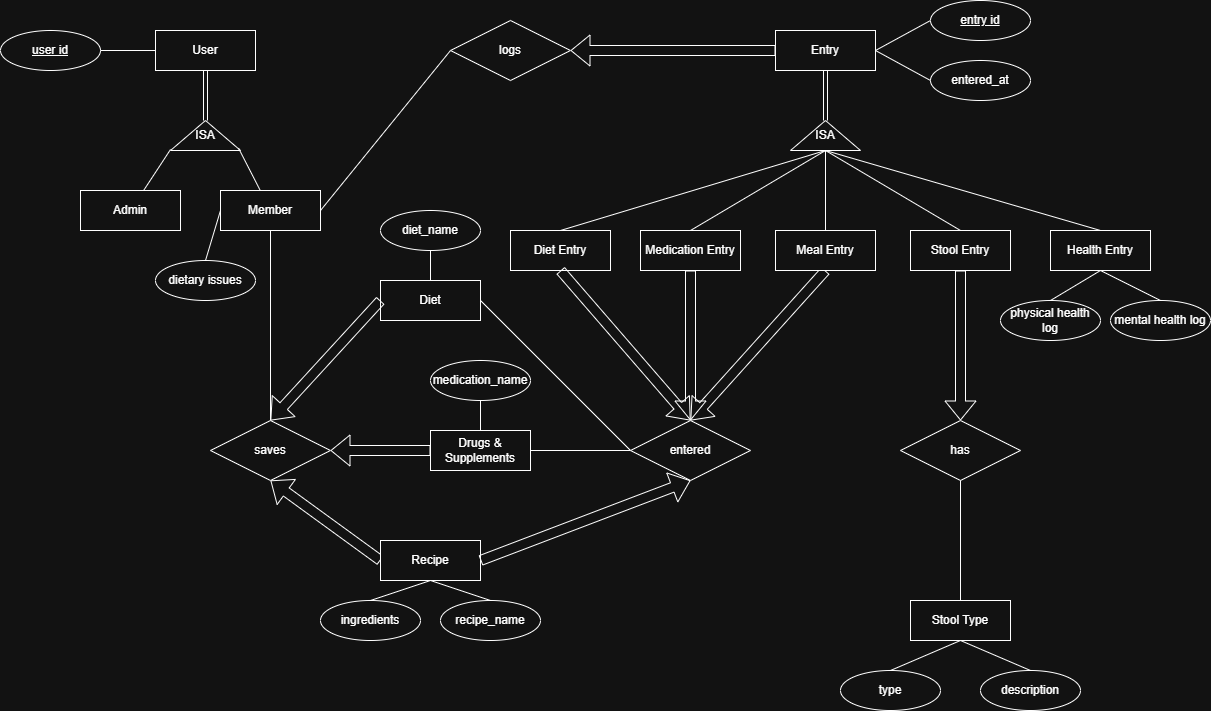

The diagram above was exported from draw.io. Its source (the exported page's mxGraphModel, read from the mxfile embedded in the PNG):
<mxGraphModel dx="546" dy="1795" grid="1" gridSize="10" guides="1" tooltips="1" connect="1" arrows="1" fold="1" page="1" pageScale="1" pageWidth="850" pageHeight="1100" math="0" shadow="0">
  <root>
    <mxCell id="0" />
    <mxCell id="1" parent="0" />
    <mxCell id="deMC7jJegIznIBzVMOlg-1" parent="1" style="whiteSpace=wrap;html=1;align=center;" value="User" vertex="1">
      <mxGeometry height="40" width="100" x="175" y="20" as="geometry" />
    </mxCell>
    <mxCell id="deMC7jJegIznIBzVMOlg-6" parent="1" style="whiteSpace=wrap;html=1;align=center;" value="Admin" vertex="1">
      <mxGeometry height="40" width="100" x="100" y="180" as="geometry" />
    </mxCell>
    <mxCell id="deMC7jJegIznIBzVMOlg-7" parent="1" style="whiteSpace=wrap;html=1;align=center;" value="Member" vertex="1">
      <mxGeometry height="40" width="100" x="240" y="180" as="geometry" />
    </mxCell>
    <mxCell id="deMC7jJegIznIBzVMOlg-11" parent="1" style="triangle;whiteSpace=wrap;html=1;direction=north;" value="ISA" vertex="1">
      <mxGeometry height="30" width="70" x="190" y="110" as="geometry" />
    </mxCell>
    <mxCell id="deMC7jJegIznIBzVMOlg-12" edge="1" parent="1" source="deMC7jJegIznIBzVMOlg-11" style="shape=link;html=1;rounded=0;entryX=0.5;entryY=1;entryDx=0;entryDy=0;exitX=1;exitY=0.5;exitDx=0;exitDy=0;" target="deMC7jJegIznIBzVMOlg-1" value="">
      <mxGeometry relative="1" width="100" as="geometry">
        <mxPoint x="240" y="250" as="sourcePoint" />
        <mxPoint x="340" y="250" as="targetPoint" />
      </mxGeometry>
    </mxCell>
    <mxCell id="deMC7jJegIznIBzVMOlg-14" edge="1" parent="1" source="deMC7jJegIznIBzVMOlg-6" style="endArrow=none;html=1;rounded=0;entryX=0.033;entryY=0;entryDx=0;entryDy=0;entryPerimeter=0;" target="deMC7jJegIznIBzVMOlg-11" value="">
      <mxGeometry height="50" relative="1" width="50" as="geometry">
        <mxPoint x="170" y="289.28932188134524" as="sourcePoint" />
        <mxPoint x="170" y="239.28932188134524" as="targetPoint" />
      </mxGeometry>
    </mxCell>
    <mxCell id="deMC7jJegIznIBzVMOlg-15" edge="1" parent="1" source="deMC7jJegIznIBzVMOlg-7" style="endArrow=none;html=1;rounded=0;entryX=0.083;entryY=0.971;entryDx=0;entryDy=0;entryPerimeter=0;" target="deMC7jJegIznIBzVMOlg-11" value="">
      <mxGeometry height="50" relative="1" width="50" as="geometry">
        <mxPoint x="310" y="289.28932188134524" as="sourcePoint" />
        <mxPoint x="310" y="239.28932188134524" as="targetPoint" />
      </mxGeometry>
    </mxCell>
    <mxCell id="deMC7jJegIznIBzVMOlg-17" edge="1" parent="1" source="VLT2aBgucHjKAWnCRejc-91" style="shape=flexArrow;endArrow=classic;html=1;rounded=0;entryX=1;entryY=0.5;entryDx=0;entryDy=0;exitX=0;exitY=0.5;exitDx=0;exitDy=0;" target="VLT2aBgucHjKAWnCRejc-90" value="">
      <mxGeometry height="50" relative="1" width="50" as="geometry">
        <mxPoint x="795" y="120" as="sourcePoint" />
        <mxPoint x="600" y="170" as="targetPoint" />
      </mxGeometry>
    </mxCell>
    <mxCell id="deMC7jJegIznIBzVMOlg-18" edge="1" parent="1" source="deMC7jJegIznIBzVMOlg-7" style="endArrow=none;html=1;rounded=0;exitX=1;exitY=0.5;exitDx=0;exitDy=0;entryX=0;entryY=0.5;entryDx=0;entryDy=0;" target="VLT2aBgucHjKAWnCRejc-90" value="">
      <mxGeometry relative="1" as="geometry">
        <mxPoint x="290" y="130" as="sourcePoint" />
        <mxPoint x="480" y="170" as="targetPoint" />
      </mxGeometry>
    </mxCell>
    <mxCell id="deMC7jJegIznIBzVMOlg-24" parent="1" style="ellipse;whiteSpace=wrap;html=1;align=center;" value="ingredients" vertex="1">
      <mxGeometry height="40" width="100" x="340" y="590" as="geometry" />
    </mxCell>
    <mxCell id="VLT2aBgucHjKAWnCRejc-5" parent="1" style="triangle;whiteSpace=wrap;html=1;direction=north;" value="ISA" vertex="1">
      <mxGeometry height="30" width="70" x="810" y="110" as="geometry" />
    </mxCell>
    <mxCell id="VLT2aBgucHjKAWnCRejc-10" edge="1" parent="1" source="VLT2aBgucHjKAWnCRejc-5" style="shape=link;html=1;rounded=0;entryX=0.5;entryY=1;entryDx=0;entryDy=0;exitX=1;exitY=0.5;exitDx=0;exitDy=0;" target="VLT2aBgucHjKAWnCRejc-91" value="">
      <mxGeometry relative="1" width="100" as="geometry">
        <mxPoint x="490" y="310" as="sourcePoint" />
        <mxPoint x="845" y="140" as="targetPoint" />
      </mxGeometry>
    </mxCell>
    <mxCell id="VLT2aBgucHjKAWnCRejc-12" edge="1" parent="1" source="VLT2aBgucHjKAWnCRejc-93" style="endArrow=none;html=1;rounded=0;entryX=0;entryY=0.5;entryDx=0;entryDy=0;exitX=0.5;exitY=0;exitDx=0;exitDy=0;" target="VLT2aBgucHjKAWnCRejc-5" value="">
      <mxGeometry height="50" relative="1" width="50" as="geometry">
        <mxPoint x="770" y="280" as="sourcePoint" />
        <mxPoint x="691" y="420" as="targetPoint" />
      </mxGeometry>
    </mxCell>
    <mxCell id="VLT2aBgucHjKAWnCRejc-13" edge="1" parent="1" source="VLT2aBgucHjKAWnCRejc-95" style="endArrow=none;html=1;rounded=0;entryX=0;entryY=0.5;entryDx=0;entryDy=0;exitX=0.5;exitY=0;exitDx=0;exitDy=0;" target="VLT2aBgucHjKAWnCRejc-5" value="">
      <mxGeometry height="50" relative="1" width="50" as="geometry">
        <mxPoint x="1050" y="130" as="sourcePoint" />
        <mxPoint x="700" y="290" as="targetPoint" />
      </mxGeometry>
    </mxCell>
    <mxCell id="VLT2aBgucHjKAWnCRejc-14" edge="1" parent="1" source="VLT2aBgucHjKAWnCRejc-94" style="endArrow=none;html=1;rounded=0;entryX=0;entryY=0.5;entryDx=0;entryDy=0;exitX=0.5;exitY=0;exitDx=0;exitDy=0;" target="VLT2aBgucHjKAWnCRejc-5" value="">
      <mxGeometry height="50" relative="1" width="50" as="geometry">
        <mxPoint x="945" y="280" as="sourcePoint" />
        <mxPoint x="771" y="440" as="targetPoint" />
      </mxGeometry>
    </mxCell>
    <mxCell id="VLT2aBgucHjKAWnCRejc-15" edge="1" parent="1" source="RngkSclkbaY8MnlQI3m--5" style="shape=flexArrow;endArrow=classic;html=1;rounded=0;entryX=0.5;entryY=1;entryDx=0;entryDy=0;exitX=0;exitY=0.5;exitDx=0;exitDy=0;" target="RngkSclkbaY8MnlQI3m--6" value="">
      <mxGeometry height="50" relative="1" width="50" as="geometry">
        <mxPoint x="400" y="540" as="sourcePoint" />
        <mxPoint x="290" y="470" as="targetPoint" />
      </mxGeometry>
    </mxCell>
    <mxCell id="VLT2aBgucHjKAWnCRejc-16" edge="1" parent="1" source="deMC7jJegIznIBzVMOlg-7" style="endArrow=none;html=1;rounded=0;exitX=0.5;exitY=1;exitDx=0;exitDy=0;entryX=0.5;entryY=0;entryDx=0;entryDy=0;" target="RngkSclkbaY8MnlQI3m--6" value="">
      <mxGeometry relative="1" as="geometry">
        <mxPoint x="410" y="380" as="sourcePoint" />
        <mxPoint x="280" y="410" as="targetPoint" />
      </mxGeometry>
    </mxCell>
    <mxCell id="VLT2aBgucHjKAWnCRejc-41" parent="1" style="ellipse;whiteSpace=wrap;html=1;align=center;fontStyle=4;" value="user id" vertex="1">
      <mxGeometry height="40" width="100" x="20" y="20" as="geometry" />
    </mxCell>
    <mxCell id="VLT2aBgucHjKAWnCRejc-47" parent="1" style="ellipse;whiteSpace=wrap;html=1;align=center;" value="mental health log" vertex="1">
      <mxGeometry height="40" width="100" x="1130" y="290" as="geometry" />
    </mxCell>
    <mxCell id="VLT2aBgucHjKAWnCRejc-48" parent="1" style="ellipse;whiteSpace=wrap;html=1;align=center;" value="physical health log" vertex="1">
      <mxGeometry height="40" width="100" x="1020" y="290" as="geometry" />
    </mxCell>
    <mxCell id="VLT2aBgucHjKAWnCRejc-52" edge="1" parent="1" source="VLT2aBgucHjKAWnCRejc-47" style="endArrow=none;html=1;rounded=0;entryX=0.5;entryY=1;entryDx=0;entryDy=0;exitX=0.5;exitY=0;exitDx=0;exitDy=0;" target="VLT2aBgucHjKAWnCRejc-95" value="">
      <mxGeometry height="50" relative="1" width="50" as="geometry">
        <mxPoint x="810" y="520" as="sourcePoint" />
        <mxPoint x="1120" y="320" as="targetPoint" />
      </mxGeometry>
    </mxCell>
    <mxCell id="VLT2aBgucHjKAWnCRejc-53" edge="1" parent="1" source="VLT2aBgucHjKAWnCRejc-95" style="endArrow=none;html=1;rounded=0;entryX=0.5;entryY=0;entryDx=0;entryDy=0;exitX=0.5;exitY=1;exitDx=0;exitDy=0;" target="VLT2aBgucHjKAWnCRejc-48" value="">
      <mxGeometry height="50" relative="1" width="50" as="geometry">
        <mxPoint x="1120" y="320" as="sourcePoint" />
        <mxPoint x="760" y="520" as="targetPoint" />
      </mxGeometry>
    </mxCell>
    <mxCell id="VLT2aBgucHjKAWnCRejc-54" edge="1" parent="1" source="deMC7jJegIznIBzVMOlg-24" style="endArrow=none;html=1;rounded=0;entryX=0.5;entryY=1;entryDx=0;entryDy=0;exitX=0.5;exitY=0;exitDx=0;exitDy=0;" target="RngkSclkbaY8MnlQI3m--5" value="">
      <mxGeometry height="50" relative="1" width="50" as="geometry">
        <mxPoint x="850" y="530" as="sourcePoint" />
        <mxPoint x="450" y="560" as="targetPoint" />
      </mxGeometry>
    </mxCell>
    <mxCell id="VLT2aBgucHjKAWnCRejc-55" edge="1" parent="1" source="RngkSclkbaY8MnlQI3m--15" style="endArrow=none;html=1;rounded=0;entryX=0.5;entryY=1;entryDx=0;entryDy=0;exitX=0.5;exitY=0;exitDx=0;exitDy=0;" target="RngkSclkbaY8MnlQI3m--5" value="">
      <mxGeometry height="50" relative="1" width="50" as="geometry">
        <mxPoint x="510" y="590" as="sourcePoint" />
        <mxPoint x="450" y="560" as="targetPoint" />
      </mxGeometry>
    </mxCell>
    <mxCell id="VLT2aBgucHjKAWnCRejc-56" edge="1" parent="1" source="VLT2aBgucHjKAWnCRejc-85" style="endArrow=none;html=1;rounded=0;entryX=0;entryY=0.5;entryDx=0;entryDy=0;exitX=0.5;exitY=0;exitDx=0;exitDy=0;" target="deMC7jJegIznIBzVMOlg-7" value="">
      <mxGeometry height="50" relative="1" width="50" as="geometry">
        <mxPoint x="225" y="360" as="sourcePoint" />
        <mxPoint x="60" y="500" as="targetPoint" />
      </mxGeometry>
    </mxCell>
    <mxCell id="VLT2aBgucHjKAWnCRejc-58" edge="1" parent="1" source="deMC7jJegIznIBzVMOlg-1" style="endArrow=none;html=1;rounded=0;entryX=1;entryY=0.5;entryDx=0;entryDy=0;exitX=0;exitY=0.5;exitDx=0;exitDy=0;" target="VLT2aBgucHjKAWnCRejc-41" value="">
      <mxGeometry height="50" relative="1" width="50" as="geometry">
        <mxPoint x="130" y="170" as="sourcePoint" />
        <mxPoint x="90" y="140" as="targetPoint" />
      </mxGeometry>
    </mxCell>
    <mxCell id="VLT2aBgucHjKAWnCRejc-61" edge="1" parent="1" source="RngkSclkbaY8MnlQI3m--17" style="endArrow=none;html=1;rounded=0;entryX=1;entryY=0.5;entryDx=0;entryDy=0;exitX=0;exitY=0.5;exitDx=0;exitDy=0;" target="VLT2aBgucHjKAWnCRejc-91" value="">
      <mxGeometry height="50" relative="1" width="50" as="geometry">
        <mxPoint x="950" y="40" as="sourcePoint" />
        <mxPoint x="845" y="100" as="targetPoint" />
      </mxGeometry>
    </mxCell>
    <mxCell id="VLT2aBgucHjKAWnCRejc-73" edge="1" parent="1" source="RngkSclkbaY8MnlQI3m--4" style="shape=flexArrow;endArrow=classic;html=1;rounded=0;entryX=1;entryY=0.5;entryDx=0;entryDy=0;exitX=0;exitY=0.5;exitDx=0;exitDy=0;" target="RngkSclkbaY8MnlQI3m--6" value="">
      <mxGeometry height="50" relative="1" width="50" as="geometry">
        <mxPoint x="400" y="390" as="sourcePoint" />
        <mxPoint x="350" y="440" as="targetPoint" />
      </mxGeometry>
    </mxCell>
    <mxCell id="VLT2aBgucHjKAWnCRejc-79" edge="1" parent="1" source="RngkSclkbaY8MnlQI3m--14" style="endArrow=none;html=1;rounded=0;exitX=0.5;exitY=1;exitDx=0;exitDy=0;entryX=0.5;entryY=0;entryDx=0;entryDy=0;" target="RngkSclkbaY8MnlQI3m--4" value="">
      <mxGeometry relative="1" as="geometry">
        <mxPoint x="500" y="400" as="sourcePoint" />
        <mxPoint x="450" y="370" as="targetPoint" />
      </mxGeometry>
    </mxCell>
    <mxCell id="VLT2aBgucHjKAWnCRejc-82" edge="1" parent="1" source="VLT2aBgucHjKAWnCRejc-92" style="endArrow=none;html=1;rounded=0;entryX=0;entryY=0.5;entryDx=0;entryDy=0;exitX=0.5;exitY=0;exitDx=0;exitDy=0;" target="VLT2aBgucHjKAWnCRejc-5" value="">
      <mxGeometry height="50" relative="1" width="50" as="geometry">
        <mxPoint x="597" y="279.52" as="sourcePoint" />
        <mxPoint x="815" y="220" as="targetPoint" />
      </mxGeometry>
    </mxCell>
    <mxCell id="VLT2aBgucHjKAWnCRejc-85" parent="1" style="ellipse;whiteSpace=wrap;html=1;align=center;" value="dietary issues" vertex="1">
      <mxGeometry height="40" width="100" x="175" y="250" as="geometry" />
    </mxCell>
    <mxCell id="VLT2aBgucHjKAWnCRejc-86" edge="1" parent="1" source="VLT2aBgucHjKAWnCRejc-92" style="shape=flexArrow;endArrow=classic;html=1;rounded=0;entryX=0.5;entryY=0;entryDx=0;entryDy=0;exitX=0.5;exitY=1;exitDx=0;exitDy=0;" target="RngkSclkbaY8MnlQI3m--7" value="">
      <mxGeometry height="50" relative="1" width="50" as="geometry">
        <mxPoint x="590" y="320" as="sourcePoint" />
        <mxPoint x="660" y="420" as="targetPoint" />
      </mxGeometry>
    </mxCell>
    <mxCell id="VLT2aBgucHjKAWnCRejc-87" edge="1" parent="1" source="RngkSclkbaY8MnlQI3m--4" style="endArrow=none;html=1;rounded=0;entryX=0;entryY=0.5;entryDx=0;entryDy=0;exitX=1;exitY=0.5;exitDx=0;exitDy=0;" target="RngkSclkbaY8MnlQI3m--7" value="">
      <mxGeometry height="50" relative="1" width="50" as="geometry">
        <mxPoint x="500" y="390" as="sourcePoint" />
        <mxPoint x="600" y="450" as="targetPoint" />
      </mxGeometry>
    </mxCell>
    <mxCell id="VLT2aBgucHjKAWnCRejc-88" edge="1" parent="1" source="VLT2aBgucHjKAWnCRejc-93" style="shape=flexArrow;endArrow=classic;html=1;rounded=0;entryX=0.5;entryY=0;entryDx=0;entryDy=0;exitX=0.5;exitY=1;exitDx=0;exitDy=0;" target="RngkSclkbaY8MnlQI3m--7" value="">
      <mxGeometry height="50" relative="1" width="50" as="geometry">
        <mxPoint x="770" y="320" as="sourcePoint" />
        <mxPoint x="660" y="420" as="targetPoint" />
      </mxGeometry>
    </mxCell>
    <mxCell id="VLT2aBgucHjKAWnCRejc-90" parent="1" style="shape=rhombus;perimeter=rhombusPerimeter;whiteSpace=wrap;html=1;align=center;" value="logs" vertex="1">
      <mxGeometry height="60" width="120" x="470" y="10" as="geometry" />
    </mxCell>
    <mxCell id="VLT2aBgucHjKAWnCRejc-91" parent="1" style="whiteSpace=wrap;html=1;align=center;" value="Entry" vertex="1">
      <mxGeometry height="40" width="100" x="795" y="20" as="geometry" />
    </mxCell>
    <mxCell id="VLT2aBgucHjKAWnCRejc-92" parent="1" style="whiteSpace=wrap;html=1;align=center;" value="Medication Entry" vertex="1">
      <mxGeometry height="40" width="100" x="660" y="220" as="geometry" />
    </mxCell>
    <mxCell id="VLT2aBgucHjKAWnCRejc-93" parent="1" style="whiteSpace=wrap;html=1;align=center;" value="Meal Entry" vertex="1">
      <mxGeometry height="40" width="100" x="795" y="220" as="geometry" />
    </mxCell>
    <mxCell id="VLT2aBgucHjKAWnCRejc-94" parent="1" style="whiteSpace=wrap;html=1;align=center;" value="Stool Entry" vertex="1">
      <mxGeometry height="40" width="100" x="930" y="220" as="geometry" />
    </mxCell>
    <mxCell id="VLT2aBgucHjKAWnCRejc-95" parent="1" style="whiteSpace=wrap;html=1;align=center;" value="Health Entry" vertex="1">
      <mxGeometry height="40" width="100" x="1070" y="220" as="geometry" />
    </mxCell>
    <mxCell id="RngkSclkbaY8MnlQI3m--1" parent="1" style="whiteSpace=wrap;html=1;align=center;" value="Diet Entry" vertex="1">
      <mxGeometry height="40" width="100" x="530" y="220" as="geometry" />
    </mxCell>
    <mxCell id="RngkSclkbaY8MnlQI3m--2" edge="1" parent="1" source="RngkSclkbaY8MnlQI3m--1" style="endArrow=none;html=1;rounded=0;exitX=0.5;exitY=0;exitDx=0;exitDy=0;entryX=0;entryY=0.5;entryDx=0;entryDy=0;" target="VLT2aBgucHjKAWnCRejc-5" value="">
      <mxGeometry height="50" relative="1" width="50" as="geometry">
        <mxPoint x="670" y="282" as="sourcePoint" />
        <mxPoint x="810" y="200" as="targetPoint" />
      </mxGeometry>
    </mxCell>
    <mxCell id="RngkSclkbaY8MnlQI3m--3" parent="1" style="whiteSpace=wrap;html=1;align=center;" value="Diet" vertex="1">
      <mxGeometry height="40" width="100" x="400" y="270" as="geometry" />
    </mxCell>
    <mxCell id="RngkSclkbaY8MnlQI3m--4" parent="1" style="whiteSpace=wrap;html=1;align=center;" value="Drugs &amp;amp; Supplements" vertex="1">
      <mxGeometry height="40" width="100" x="450" y="420" as="geometry" />
    </mxCell>
    <mxCell id="RngkSclkbaY8MnlQI3m--5" parent="1" style="whiteSpace=wrap;html=1;align=center;" value="Recipe" vertex="1">
      <mxGeometry height="40" width="100" x="400" y="530" as="geometry" />
    </mxCell>
    <mxCell id="RngkSclkbaY8MnlQI3m--6" parent="1" style="shape=rhombus;perimeter=rhombusPerimeter;whiteSpace=wrap;html=1;align=center;" value="saves" vertex="1">
      <mxGeometry height="60" width="120" x="230" y="410" as="geometry" />
    </mxCell>
    <mxCell id="RngkSclkbaY8MnlQI3m--7" parent="1" style="shape=rhombus;perimeter=rhombusPerimeter;whiteSpace=wrap;html=1;align=center;" value="entered" vertex="1">
      <mxGeometry height="60" width="120" x="650" y="410" as="geometry" />
    </mxCell>
    <mxCell id="RngkSclkbaY8MnlQI3m--9" edge="1" parent="1" source="RngkSclkbaY8MnlQI3m--1" style="shape=flexArrow;endArrow=classic;html=1;rounded=0;entryX=0.5;entryY=0;entryDx=0;entryDy=0;exitX=0.5;exitY=1;exitDx=0;exitDy=0;" target="RngkSclkbaY8MnlQI3m--7" value="">
      <mxGeometry height="50" relative="1" width="50" as="geometry">
        <mxPoint x="550" y="310" as="sourcePoint" />
        <mxPoint x="688.7599999999998" y="436.2399999999999" as="targetPoint" />
      </mxGeometry>
    </mxCell>
    <mxCell id="RngkSclkbaY8MnlQI3m--10" edge="1" parent="1" source="RngkSclkbaY8MnlQI3m--3" style="shape=flexArrow;endArrow=classic;html=1;rounded=0;exitX=0;exitY=0.5;exitDx=0;exitDy=0;entryX=0.5;entryY=0;entryDx=0;entryDy=0;" target="RngkSclkbaY8MnlQI3m--6" value="">
      <mxGeometry height="50" relative="1" width="50" as="geometry">
        <mxPoint x="460" y="360" as="sourcePoint" />
        <mxPoint x="320" y="390" as="targetPoint" />
      </mxGeometry>
    </mxCell>
    <mxCell id="RngkSclkbaY8MnlQI3m--11" edge="1" parent="1" source="RngkSclkbaY8MnlQI3m--3" style="endArrow=none;html=1;rounded=0;exitX=1;exitY=0.5;exitDx=0;exitDy=0;entryX=0;entryY=0.5;entryDx=0;entryDy=0;" target="RngkSclkbaY8MnlQI3m--7" value="">
      <mxGeometry height="50" relative="1" width="50" as="geometry">
        <mxPoint x="570" y="340" as="sourcePoint" />
        <mxPoint x="650" y="440" as="targetPoint" />
      </mxGeometry>
    </mxCell>
    <mxCell id="RngkSclkbaY8MnlQI3m--12" parent="1" style="ellipse;whiteSpace=wrap;html=1;align=center;" value="diet_name" vertex="1">
      <mxGeometry height="40" width="100" x="400" y="200" as="geometry" />
    </mxCell>
    <mxCell id="RngkSclkbaY8MnlQI3m--13" edge="1" parent="1" source="RngkSclkbaY8MnlQI3m--12" style="endArrow=none;html=1;rounded=0;exitX=0.5;exitY=1;exitDx=0;exitDy=0;entryX=0.5;entryY=0;entryDx=0;entryDy=0;" target="RngkSclkbaY8MnlQI3m--3" value="">
      <mxGeometry relative="1" as="geometry">
        <mxPoint x="380" y="340" as="sourcePoint" />
        <mxPoint x="540" y="340" as="targetPoint" />
      </mxGeometry>
    </mxCell>
    <mxCell id="RngkSclkbaY8MnlQI3m--14" parent="1" style="ellipse;whiteSpace=wrap;html=1;align=center;" value="medication_name" vertex="1">
      <mxGeometry height="40" width="100" x="450" y="350" as="geometry" />
    </mxCell>
    <mxCell id="RngkSclkbaY8MnlQI3m--15" parent="1" style="ellipse;whiteSpace=wrap;html=1;align=center;" value="recipe_name" vertex="1">
      <mxGeometry height="40" width="100" x="460" y="590" as="geometry" />
    </mxCell>
    <mxCell id="RngkSclkbaY8MnlQI3m--17" parent="1" style="ellipse;whiteSpace=wrap;html=1;align=center;fontStyle=4;" value="entry id" vertex="1">
      <mxGeometry height="40" width="100" x="950" y="-10" as="geometry" />
    </mxCell>
    <mxCell id="RngkSclkbaY8MnlQI3m--18" parent="1" style="ellipse;whiteSpace=wrap;html=1;align=center;" value="entered_at" vertex="1">
      <mxGeometry height="40" width="100" x="950" y="50" as="geometry" />
    </mxCell>
    <mxCell id="RngkSclkbaY8MnlQI3m--19" edge="1" parent="1" source="RngkSclkbaY8MnlQI3m--18" style="endArrow=none;html=1;rounded=0;entryX=1;entryY=0.5;entryDx=0;entryDy=0;exitX=0;exitY=0.5;exitDx=0;exitDy=0;" target="VLT2aBgucHjKAWnCRejc-91" value="">
      <mxGeometry height="50" relative="1" width="50" as="geometry">
        <mxPoint x="965" y="90" as="sourcePoint" />
        <mxPoint x="900" y="90" as="targetPoint" />
      </mxGeometry>
    </mxCell>
    <mxCell id="MQJMmJrYo_APQnIncRx1-1" edge="1" parent="1" source="RngkSclkbaY8MnlQI3m--5" style="shape=flexArrow;endArrow=classic;html=1;rounded=0;entryX=0.5;entryY=1;entryDx=0;entryDy=0;exitX=1;exitY=0.5;exitDx=0;exitDy=0;" target="RngkSclkbaY8MnlQI3m--7" value="">
      <mxGeometry height="50" relative="1" width="50" as="geometry">
        <mxPoint x="660" y="590" as="sourcePoint" />
        <mxPoint x="550" y="510" as="targetPoint" />
      </mxGeometry>
    </mxCell>
    <mxCell id="MQJMmJrYo_APQnIncRx1-2" parent="1" style="whiteSpace=wrap;html=1;align=center;" value="Stool Type" vertex="1">
      <mxGeometry height="40" width="100" x="930" y="590" as="geometry" />
    </mxCell>
    <mxCell id="MQJMmJrYo_APQnIncRx1-3" parent="1" style="shape=rhombus;perimeter=rhombusPerimeter;whiteSpace=wrap;html=1;align=center;" value="has" vertex="1">
      <mxGeometry height="60" width="120" x="920" y="410" as="geometry" />
    </mxCell>
    <mxCell id="MQJMmJrYo_APQnIncRx1-4" edge="1" parent="1" style="edgeStyle=orthogonalEdgeStyle;rounded=0;orthogonalLoop=1;jettySize=auto;html=1;exitX=0.5;exitY=1;exitDx=0;exitDy=0;">
      <mxGeometry relative="1" as="geometry">
        <mxPoint x="910" y="360" as="sourcePoint" />
        <mxPoint x="910" y="360" as="targetPoint" />
      </mxGeometry>
    </mxCell>
    <mxCell id="MQJMmJrYo_APQnIncRx1-5" edge="1" parent="1" source="MQJMmJrYo_APQnIncRx1-2" style="endArrow=none;html=1;rounded=0;exitX=0.5;exitY=0;exitDx=0;exitDy=0;entryX=0.5;entryY=1;entryDx=0;entryDy=0;" target="MQJMmJrYo_APQnIncRx1-3" value="">
      <mxGeometry relative="1" as="geometry">
        <mxPoint x="980" y="650" as="sourcePoint" />
        <mxPoint x="980" y="540" as="targetPoint" />
      </mxGeometry>
    </mxCell>
    <mxCell id="MQJMmJrYo_APQnIncRx1-7" edge="1" parent="1" source="VLT2aBgucHjKAWnCRejc-94" style="shape=flexArrow;endArrow=classic;html=1;rounded=0;entryX=0.5;entryY=0;entryDx=0;entryDy=0;exitX=0.5;exitY=1;exitDx=0;exitDy=0;" target="MQJMmJrYo_APQnIncRx1-3" value="">
      <mxGeometry height="50" relative="1" width="50" as="geometry">
        <mxPoint x="1045" y="340" as="sourcePoint" />
        <mxPoint x="910" y="490" as="targetPoint" />
      </mxGeometry>
    </mxCell>
    <mxCell id="MQJMmJrYo_APQnIncRx1-8" parent="1" style="ellipse;whiteSpace=wrap;html=1;align=center;" value="type" vertex="1">
      <mxGeometry height="40" width="100" x="860" y="660" as="geometry" />
    </mxCell>
    <mxCell id="MQJMmJrYo_APQnIncRx1-9" parent="1" style="ellipse;whiteSpace=wrap;html=1;align=center;" value="description" vertex="1">
      <mxGeometry height="40" width="100" x="1000" y="660" as="geometry" />
    </mxCell>
    <mxCell id="MQJMmJrYo_APQnIncRx1-11" edge="1" parent="1" source="MQJMmJrYo_APQnIncRx1-2" style="endArrow=none;html=1;rounded=0;entryX=0.5;entryY=0;entryDx=0;entryDy=0;exitX=0.5;exitY=1;exitDx=0;exitDy=0;" target="MQJMmJrYo_APQnIncRx1-8" value="">
      <mxGeometry relative="1" as="geometry">
        <mxPoint x="720" y="620" as="sourcePoint" />
        <mxPoint x="880" y="620" as="targetPoint" />
      </mxGeometry>
    </mxCell>
    <mxCell id="MQJMmJrYo_APQnIncRx1-13" edge="1" parent="1" source="MQJMmJrYo_APQnIncRx1-2" style="endArrow=none;html=1;rounded=0;exitX=0.5;exitY=1;exitDx=0;exitDy=0;entryX=0.5;entryY=0;entryDx=0;entryDy=0;" target="MQJMmJrYo_APQnIncRx1-9" value="">
      <mxGeometry relative="1" as="geometry">
        <mxPoint x="1120" y="630" as="sourcePoint" />
        <mxPoint x="1040" y="660" as="targetPoint" />
      </mxGeometry>
    </mxCell>
  </root>
</mxGraphModel>